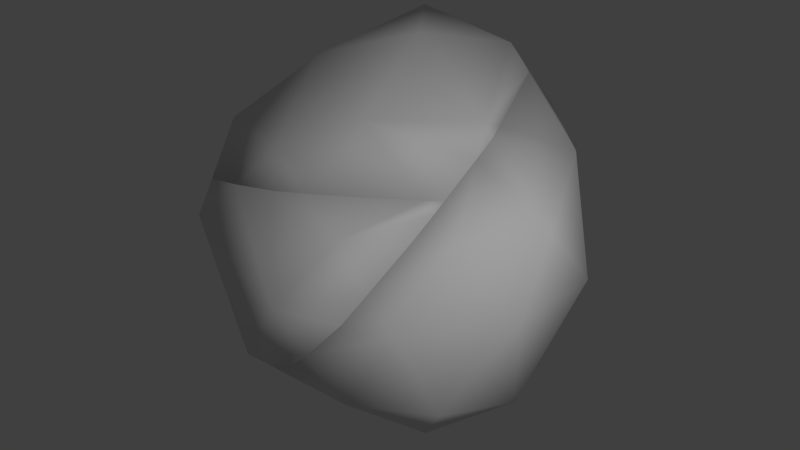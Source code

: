 # Source: asteroid2.blend  (saved by Blender 2.74.0; exported with 4.5.12 LTS)
import bpy
from mathutils import Matrix  # noqa: F401  (used for matrix-valued properties, if any)

bpy.ops.wm.read_factory_settings(use_empty=True)
scene = bpy.context.scene
scene.name = 'Scene'

# ---- collections
col_collection_1 = bpy.data.collections.new('Collection 1'); scene.collection.children.link(col_collection_1)
col_collection_2 = bpy.data.collections.new('Collection 2'); scene.collection.children.link(col_collection_2)

# ---- materials (node trees are filled in below, after node groups)
mat_material = bpy.data.materials.new('Material')
mat_material.alpha_threshold = 0.0
mat_material.use_transparent_shadow = False
mat_material.roughness = 0.5

# ---- material node trees

# ---- world
world_world = bpy.data.worlds.new('World'); scene.world = world_world
world_world.color = (0.05088, 0.05088, 0.05088)
world_world.use_sun_shadow = False
world_world.sun_shadow_jitter_overblur = 0.0
world_world.cycles.sampling_method = 'MANUAL'
world_world.cycles.sample_map_resolution = 256

# ---- lights
light_lamp = bpy.data.lights.new('Lamp', 'POINT')
light_lamp.transmission_factor = 0.0
light_lamp.cutoff_distance = 30.0
light_lamp.energy = 100.0
light_lamp.shadow_buffer_clip_start = 1.001
light_lamp.shadow_soft_size = 0.1
light_lamp.shadow_maximum_resolution = 0.006
light_lamp.use_absolute_resolution = True
light_lamp.cycles.use_multiple_importance_sampling = False

# ---- meshes
me_asteroid2_2 = bpy.data.meshes.new('asteroid2_2')
me_asteroid2_2.from_pydata([(0.4633, -0.5535, -0.1629), (0.3858, -0.6586, 0.07273), (0.09165, -0.5358, -0.324), (0.2564, -0.4998, -0.3611), (0.7713, -0.09246, 0.4308), (0.7681, -0.1452, 0.3982), (0.7486, -0.2581, 0.3144), (0.6786, -0.4355, 0.1395), (0.6338, -0.5338, 0.03584), (0.1164, -0.385, -0.452), (-0.0885, -0.1038, -0.5226), (-0.2452, 0.1953, -0.5302), (-0.3211, 0.3848, -0.5093), (-0.3707, 0.7446, -0.3655), (-0.3414, 0.7946, -0.3055), (-0.2898, 0.9121, -0.184), (-0.2543, 0.9924, -0.1005), (-0.273, -0.4339, 0.1698), (0.7127, -0.1391, 0.4335), (0.4547, -0.3062, 0.434), (0.5107, -0.4229, 0.3058), (-0.397, -0.07984, -0.3337), (-0.559, 0.4504, -0.3187), (-0.4376, 0.6598, -0.03492), (-0.4979, 0.5657, -0.01803), (-0.2779, 0.95, -0.09216), (-0.0934, -0.38, 0.3493), (0.1783, -0.4147, 0.413), (0.3039, -0.3723, 0.4247), (-0.5896, 0.08328, 0.09046), (-0.5712, 0.1689, 0.08859), (-0.3102, -0.3157, 0.2873), (-0.5814, 0.09426, 0.1093), (-0.5749, 0.07012, 0.118)], [], [(0, 1, 2, 3), (4, 5, 6, 7, 8, 0, 3, 9, 10, 11, 12, 13, 14, 15, 16), (8, 1, 0), (2, 1, 17), (3, 2, 9), (18, 5, 4), (19, 20, 6, 5, 18), (6, 20, 7), (7, 20, 1, 8), (9, 2, 21, 10), (10, 21, 11), (11, 21, 22, 12), (12, 22, 13), (23, 14, 13, 22, 24), (25, 15, 14, 23), (16, 15, 25), (21, 2, 17), (26, 17, 1, 27), (28, 20, 19), (27, 1, 20, 28), (22, 21, 29), (24, 22, 29, 30), (29, 21, 17), (31, 17, 26), (30, 29, 32), (33, 29, 17, 31), (32, 29, 33), (30, 32, 33, 31, 26, 27, 28, 19, 18, 4, 16, 25, 23, 24)])
me_asteroid2_2.polygons.foreach_set('use_smooth', [True] * 28)
_uv = me_asteroid2_2.uv_layers.new(name='UVMap')
_uv.uv.foreach_set('vector', [0.1162, 0.5521, 0.02481, 0.4556, 0.09132, 0.5022, 0.1371, 0.5591, 0.3611, 0.4684, 0.3585, 0.4554, 0.3565, 0.4254, 0.3632, 0.3709, 0.3685, 0.3396, 0.4108, 0.3033, 0.4671, 0.2775, 0.51, 0.2785, 0.58, 0.3063, 0.6389, 0.3473, 0.6701, 0.3775, 0.7054, 0.4526, 0.701, 0.4697, 0.6952, 0.5068, 0.6912, 0.5322, 0.1516, 0.7461, 0.02481, 0.4556, 0.1162, 0.5521, 0.09132, 0.5022, 0.02481, 0.4556, 0.2459, 0.203, 0.1371, 0.5591, 0.09132, 0.5022, 0.1437, 0.5315, 0.8651, 0.7373, 0.845, 0.8047, 0.8254, 0.7916, 0.9649, 0.601, 0.9497, 0.7693, 0.8549, 0.8838, 0.8426, 0.8029, 0.8626, 0.7357, 0.6887, 0.97, 0.5075, 0.9986, 0.3584, 0.9711, 0.1514, 0.923, 0.03513, 0.8889, 0.02666, 0.4562, 0.1527, 0.7449, 0.1437, 0.5315, 0.09132, 0.5022, 0.1864, 0.3421, 0.2132, 0.4754, 0.2132, 0.4754, 0.1864, 0.3421, 0.2271, 0.444, 0.2271, 0.444, 0.1864, 0.3421, 0.3003, 0.288, 0.2692, 0.4148, 0.2692, 0.4148, 0.3003, 0.288, 0.3316, 0.3251, 0.389, 0.2533, 0.3512, 0.3183, 0.3316, 0.3251, 0.3003, 0.288, 0.3794, 0.2411, 0.4105, 0.3121, 0.3882, 0.3198, 0.3512, 0.3183, 0.389, 0.2533, 0.4212, 0.3209, 0.3882, 0.3198, 0.4105, 0.3121, 0.1864, 0.3421, 0.09132, 0.5022, 0.2459, 0.203, 0.2429, 0.1312, 0.2459, 0.203, 0.02481, 0.4556, 0.1805, 0.1646, 0.6159, 0.04817, 0.9905, 0.03918, 0.9909, 0.1346, 0.1853, 0.1669, 0.02666, 0.4562, 0.04058, 0.09829, 0.1436, 0.07756, 0.3003, 0.288, 0.1864, 0.3421, 0.3337, 0.1987, 0.3794, 0.2411, 0.3003, 0.288, 0.3337, 0.1987, 0.3454, 0.2032, 0.3337, 0.1987, 0.1864, 0.3421, 0.2459, 0.203, 0.3228, 0.1749, 0.2459, 0.203, 0.2429, 0.1312, 0.3454, 0.2032, 0.3337, 0.1987, 0.341, 0.198, 0.3422, 0.1937, 0.3337, 0.1987, 0.2459, 0.203, 0.3228, 0.1749, 0.341, 0.198, 0.3337, 0.1987, 0.3422, 0.1937, 0.5841, 0.36, 0.5725, 0.3481, 0.5673, 0.3458, 0.4612, 0.3357, 0.4187, 0.3621, 0.3734, 0.4016, 0.3628, 0.428, 0.3527, 0.4618, 0.3449, 0.5272, 0.3446, 0.5432, 0.6827, 0.5258, 0.6787, 0.516, 0.6509, 0.4497, 0.6431, 0.4268])
me_asteroid2_2.materials.append(mat_material)
me_asteroid2_2.use_remesh_preserve_volume = False
me_asteroid2_2.use_remesh_preserve_attributes = False
me_asteroid2_2.use_mirror_vertex_groups = False
me_asteroid2_2.update()
me_asteroid2_1 = bpy.data.meshes.new('asteroid2_1')
me_asteroid2_1.from_pydata([(0.1106, -0.7896, 0.01115), (0.03185, -0.6971, 0.1403), (-0.1611, -0.755, -0.05254), (0.2363, -0.7472, 0.02278), (-0.4429, -0.4841, 0.09086), (-0.3779, -0.6906, -0.1145), (0.3871, -0.6811, 0.03212), (0.2882, -0.4746, 0.2588), (-0.1266, -0.2566, 0.391), (-0.6426, -0.3048, -0.2839), (0.645, -0.514, 0.03162), (-0.4711, -0.04008, 0.1212), (-0.6491, -0.2807, -0.2925), (0.7036, -0.4674, 0.02888), (0.7148, -0.2808, 0.1441), (0.6643, -0.1639, 0.2487), (0.2296, -0.03347, 0.4965), (-0.03187, 0.3276, 0.4898), (-0.5458, 0.228, -0.3228), (-0.6389, -0.2061, -0.3133), (-0.3219, 0.6175, -0.5024), (-0.2929, 0.6831, -0.4342), (-0.1995, 0.698, -0.323), (0.03395, 0.7377, -0.04405), (0.1949, 0.7083, 0.1171), (0.4042, 0.5179, 0.2426), (0.512, 0.3697, 0.2795), (0.6878, -0.09747, 0.2155), (0.7178, -0.1756, 0.2055), (-0.3328, 0.4279, 0.1824), (-0.5655, 0.1907, -0.4199), (-0.3456, 0.5751, -0.494), (-0.3186, 0.6608, -0.2864), (0.01713, 0.7106, 0.1908), (0.3906, 0.4023, 0.3791), (-0.5053, 0.2848, -0.4368)], [], [(0, 1, 2), (3, 1, 0), (2, 1, 4, 5), (6, 7, 1, 3), (4, 1, 8), (5, 4, 9), (10, 7, 6), (8, 1, 7), (11, 4, 8), (9, 4, 11, 12), (13, 14, 15, 7, 10), (8, 7, 16), (17, 11, 8), (12, 11, 18, 19), (20, 21, 22, 23, 24, 25, 26, 27, 28, 14, 13), (28, 15, 14), (7, 15, 16), (17, 8, 16), (29, 11, 17), (18, 11, 29), (19, 18, 30), (31, 32, 21, 20), (21, 32, 22), (22, 32, 33, 23), (23, 33, 24), (24, 33, 34, 25), (25, 34, 26), (26, 34, 15, 27), (27, 15, 28), (15, 34, 16), (34, 17, 16), (33, 29, 17), (32, 18, 29), (30, 18, 35), (35, 18, 32, 31), (32, 29, 33), (34, 33, 17), (19, 30, 35, 31, 20, 13, 10, 6, 3, 0, 2, 5, 9, 12)])
me_asteroid2_1.polygons.foreach_set('use_smooth', [True] * 38)
_uv = me_asteroid2_1.uv_layers.new(name='UVMap')
_uv.uv.foreach_set('vector', [0.1805, 0.1646, 0.2396, 0.05413, 0.2429, 0.1312, 0.1436, 0.07756, 0.2455, 0.05706, 0.1853, 0.1669, 0.2429, 0.1312, 0.2396, 0.05413, 0.4571, 0.1258, 0.3228, 0.1749, 0.9909, 0.1346, 0.9917, 0.3033, 0.2455, 0.05706, 0.6159, 0.04817, 0.4571, 0.1258, 0.2396, 0.05413, 0.7198, 0.2195, 0.3228, 0.1749, 0.4571, 0.1258, 0.3422, 0.1937, 0.8626, 0.7357, 0.9917, 0.3033, 0.9649, 0.601, 0.7198, 0.2195, 0.2396, 0.05413, 0.9947, 0.3033, 0.5017, 0.182, 0.4571, 0.1258, 0.7198, 0.2195, 0.3422, 0.1937, 0.4571, 0.1258, 0.5017, 0.182, 0.341, 0.198, 0.8254, 0.7916, 0.7561, 0.7452, 0.7357, 0.6482, 0.9947, 0.3033, 0.8651, 0.7373, 0.7198, 0.2195, 0.9947, 0.3033, 0.8337, 0.4363, 0.7228, 0.3396, 0.5017, 0.182, 0.7198, 0.2195, 0.341, 0.198, 0.5017, 0.182, 0.4049, 0.2259, 0.3454, 0.2032, 0.6912, 0.5322, 0.6879, 0.5529, 0.665, 0.5737, 0.6078, 0.6263, 0.5648, 0.6492, 0.4994, 0.6435, 0.4626, 0.6288, 0.3883, 0.552, 0.3757, 0.5393, 0.3699, 0.5141, 0.3611, 0.4684, 0.73, 0.6635, 0.7357, 0.6482, 0.7561, 0.7452, 0.9947, 0.3033, 0.7357, 0.6482, 0.8337, 0.4363, 0.7228, 0.3396, 0.7198, 0.2195, 0.8337, 0.4363, 0.5382, 0.2485, 0.5017, 0.182, 0.7228, 0.3396, 0.4049, 0.2259, 0.5017, 0.182, 0.5382, 0.2485, 0.3454, 0.2032, 0.4049, 0.2259, 0.3794, 0.2411, 0.4105, 0.3121, 0.4608, 0.2948, 0.4481, 0.3219, 0.4212, 0.3209, 0.4481, 0.3219, 0.4608, 0.2948, 0.4835, 0.3316, 0.4835, 0.3316, 0.4608, 0.2948, 0.6583, 0.3732, 0.6087, 0.3884, 0.6087, 0.3884, 0.6583, 0.3732, 0.668, 0.4287, 0.668, 0.4287, 0.6583, 0.3732, 0.7646, 0.4838, 0.7326, 0.4903, 0.7326, 0.4903, 0.7646, 0.4838, 0.746, 0.5354, 0.746, 0.5354, 0.7646, 0.4838, 0.7357, 0.6482, 0.7302, 0.6512, 0.7302, 0.6512, 0.7357, 0.6482, 0.73, 0.6635, 0.7357, 0.6482, 0.7646, 0.4838, 0.8337, 0.4363, 0.7646, 0.4838, 0.7228, 0.3396, 0.8337, 0.4363, 0.6583, 0.3732, 0.5382, 0.2485, 0.7228, 0.3396, 0.4608, 0.2948, 0.4049, 0.2259, 0.5382, 0.2485, 0.3794, 0.2411, 0.4049, 0.2259, 0.389, 0.2533, 0.389, 0.2533, 0.4049, 0.2259, 0.4608, 0.2948, 0.4105, 0.3121, 0.4608, 0.2948, 0.5382, 0.2485, 0.6583, 0.3732, 0.7646, 0.4838, 0.6583, 0.3732, 0.7228, 0.3396, 0.5841, 0.36, 0.6431, 0.4268, 0.6509, 0.4497, 0.6787, 0.516, 0.6827, 0.5258, 0.3446, 0.5432, 0.3449, 0.5272, 0.3527, 0.4618, 0.3628, 0.428, 0.3734, 0.4016, 0.4187, 0.3621, 0.4612, 0.3357, 0.5673, 0.3458, 0.5725, 0.3481])
me_asteroid2_1.materials.append(mat_material)
me_asteroid2_1.use_remesh_preserve_volume = False
me_asteroid2_1.use_remesh_preserve_attributes = False
me_asteroid2_1.use_mirror_vertex_groups = False
me_asteroid2_1.update()
me_asteroid2_3 = bpy.data.meshes.new('asteroid2_3')
me_asteroid2_3.from_pydata([(-0.1026, -0.08552, -0.7319), (0.2788, -0.3991, -0.6317), (-0.2331, -0.4611, -0.5732), (-0.5571, 0.003493, -0.5335), (0.1709, 0.0742, -0.6935), (0.1577, -0.7736, -0.3263), (-0.3723, 0.3473, -0.6242), (-0.6378, -0.1428, -0.4291), (-0.481, -0.4419, -0.4214), (0.6125, -0.2172, -0.4107), (-0.2761, -0.7231, -0.3508), (-0.1362, -0.8379, -0.26), (0.5547, -0.6647, -0.2574), (-0.7077, 0.4933, -0.2781), (-0.7136, 0.04665, -0.4082), (0.3825, 0.3139, -0.2888), (-0.1267, 0.6376, -0.449), (0.07076, -0.8917, -0.06173), (0.4171, -0.7833, 0.1108), (-0.549, 0.7796, -0.3271), (-0.7633, 0.4065, -0.2643), (0.7184, 0.1229, 0.07022), (0.7337, -0.402, 0.1071), (0.2413, -0.8719, 0.137), (-0.6178, 0.7199, 0.0688), (-0.6823, 0.5739, -0.08283), (-0.7339, 0.4565, -0.2044), (0.2968, 0.6308, 0.09489), (-0.2652, 0.8158, 0.1003), (0.2861, -0.7736, 0.2406), (0.4993, -0.4969, 0.4207), (-0.5243, 0.7348, 0.18), (0.7363, -0.2135, 0.4307), (0.4987, 0.3227, 0.5269), (0.356, -0.5962, 0.4155), (-0.2909, 0.7745, 0.459), (0.1015, 0.7422, 0.524), (0.3756, -0.4833, 0.4994), (0.3899, -0.2439, 0.6472), (0.3929, -0.1388, 0.7085), (-0.13, 0.7452, 0.6201), (0.363, -0.06066, 0.7186), (0.1871, 0.4065, 0.7825), (0.07938, 0.5547, 0.7456)], [], [(0, 1, 2), (0, 2, 3), (1, 0, 4), (2, 1, 5), (0, 3, 6), (7, 3, 2, 8), (9, 1, 4), (0, 6, 4), (10, 2, 5, 11), (1, 12, 5), (6, 3, 13), (14, 3, 7), (8, 2, 10), (9, 4, 15), (12, 1, 9), (4, 6, 16), (11, 5, 17), (5, 12, 18), (6, 13, 19), (20, 13, 3, 14), (9, 15, 21), (4, 16, 15), (12, 9, 22), (6, 19, 16), (17, 5, 18, 23), (12, 22, 18), (24, 19, 13, 25), (26, 13, 20), (22, 9, 21), (15, 27, 21), (15, 16, 27), (16, 19, 28), (23, 18, 29), (18, 22, 30), (31, 28, 19, 24), (25, 13, 26), (22, 21, 32), (21, 27, 33), (27, 16, 28), (29, 18, 30, 34), (22, 32, 30), (35, 28, 31), (21, 33, 32), (27, 36, 33), (27, 28, 36), (34, 30, 37), (38, 30, 32, 39), (40, 36, 28, 35), (39, 32, 33, 41), (42, 33, 36, 43), (37, 30, 38), (43, 36, 40), (41, 33, 42), (10, 11, 17, 23, 29, 34, 37, 38, 39, 41, 42, 43, 40, 35, 31, 24, 25, 26, 20, 14, 7, 8)])
me_asteroid2_3.polygons.foreach_set('use_smooth', [True] * 54)
_uv = me_asteroid2_3.uv_layers.new(name='UVMap')
_uv.uv.foreach_set('vector', [0.3069, 0.6493, 0.3029, 0.7031, 0.2346, 0.5825, 0.3069, 0.6493, 0.2346, 0.5825, 0.2487, 0.4982, 0.3029, 0.7031, 0.3069, 0.6493, 0.3895, 0.6675, 0.2346, 0.5825, 0.3029, 0.7031, 0.2187, 0.6605, 0.3069, 0.6493, 0.2487, 0.4982, 0.3504, 0.5333, 0.2271, 0.444, 0.2487, 0.4982, 0.2346, 0.5825, 0.2132, 0.4754, 0.4885, 0.6958, 0.3029, 0.7031, 0.3895, 0.6675, 0.3069, 0.6493, 0.3504, 0.5333, 0.3895, 0.6675, 0.1437, 0.5315, 0.2346, 0.5825, 0.2187, 0.6605, 0.1371, 0.5591, 0.3029, 0.7031, 0.3567, 0.748, 0.2187, 0.6605, 0.3504, 0.5333, 0.2487, 0.4982, 0.3409, 0.336, 0.2692, 0.4148, 0.2487, 0.4982, 0.2271, 0.444, 0.2132, 0.4754, 0.2346, 0.5825, 0.1437, 0.5315, 0.4885, 0.6958, 0.3895, 0.6675, 0.572, 0.6347, 0.3567, 0.748, 0.3029, 0.7031, 0.4885, 0.6958, 0.3895, 0.6675, 0.3504, 0.5333, 0.4834, 0.518, 0.1371, 0.5591, 0.2187, 0.6605, 0.1162, 0.5521, 0.2187, 0.6605, 0.3567, 0.748, 0.2415, 0.9521, 0.3504, 0.5333, 0.3409, 0.336, 0.4142, 0.3945, 0.3316, 0.3251, 0.3409, 0.336, 0.2487, 0.4982, 0.2692, 0.4148, 0.4885, 0.6958, 0.572, 0.6347, 0.6648, 0.727, 0.3895, 0.6675, 0.4834, 0.518, 0.572, 0.6347, 0.3567, 0.748, 0.4885, 0.6958, 0.619, 0.7851, 0.3504, 0.5333, 0.4142, 0.3945, 0.4834, 0.518, 0.1162, 0.5521, 0.2187, 0.6605, 0.2415, 0.9521, 0.1516, 0.7461, 0.3567, 0.748, 0.619, 0.7851, 0.2415, 0.9521, 0.4481, 0.3219, 0.4142, 0.3945, 0.3409, 0.336, 0.3882, 0.3198, 0.3512, 0.3183, 0.3409, 0.336, 0.3316, 0.3251, 0.619, 0.7851, 0.4885, 0.6958, 0.6648, 0.727, 0.572, 0.6347, 0.6283, 0.5835, 0.6648, 0.727, 0.572, 0.6347, 0.4834, 0.518, 0.6283, 0.5835, 0.4834, 0.518, 0.4142, 0.3945, 0.5329, 0.4118, 0.1527, 0.7449, 0.2421, 0.9497, 0.1514, 0.923, 0.2415, 0.9521, 0.619, 0.7851, 0.8001, 0.9551, 0.4835, 0.3316, 0.5329, 0.4118, 0.4142, 0.3945, 0.4481, 0.3219, 0.3882, 0.3198, 0.3409, 0.336, 0.3512, 0.3183, 0.619, 0.7851, 0.6648, 0.727, 0.6933, 0.7617, 0.6648, 0.727, 0.6283, 0.5835, 0.6983, 0.6681, 0.6283, 0.5835, 0.4834, 0.518, 0.5329, 0.4118, 0.3584, 0.9711, 0.2421, 0.9497, 0.7978, 0.9527, 0.6887, 0.97, 0.619, 0.7851, 0.6933, 0.7617, 0.8001, 0.9551, 0.6087, 0.3884, 0.5329, 0.4118, 0.4835, 0.3316, 0.6648, 0.727, 0.6983, 0.6681, 0.6933, 0.7617, 0.6283, 0.5835, 0.6805, 0.501, 0.6983, 0.6681, 0.6283, 0.5835, 0.5329, 0.4118, 0.6805, 0.501, 0.8549, 0.8838, 0.7978, 0.9527, 0.8426, 0.8029, 0.7561, 0.7452, 0.8001, 0.9551, 0.6933, 0.7617, 0.73, 0.6635, 0.668, 0.4287, 0.6805, 0.501, 0.5329, 0.4118, 0.6087, 0.3884, 0.73, 0.6635, 0.6933, 0.7617, 0.6983, 0.6681, 0.7302, 0.6512, 0.746, 0.5354, 0.6983, 0.6681, 0.6805, 0.501, 0.7326, 0.4903, 0.845, 0.8047, 0.8001, 0.9551, 0.7561, 0.7452, 0.7326, 0.4903, 0.6805, 0.501, 0.668, 0.4287, 0.7302, 0.6512, 0.6983, 0.6681, 0.746, 0.5354, 0.51, 0.2785, 0.4671, 0.2775, 0.4108, 0.3033, 0.3685, 0.3396, 0.3632, 0.3709, 0.3565, 0.4254, 0.3585, 0.4554, 0.3699, 0.5141, 0.3757, 0.5393, 0.3883, 0.552, 0.4626, 0.6288, 0.4994, 0.6435, 0.5648, 0.6492, 0.6078, 0.6263, 0.665, 0.5737, 0.6879, 0.5529, 0.6952, 0.5068, 0.701, 0.4697, 0.7054, 0.4526, 0.6701, 0.3775, 0.6389, 0.3473, 0.58, 0.3063])
me_asteroid2_3.materials.append(mat_material)
me_asteroid2_3.use_remesh_preserve_volume = False
me_asteroid2_3.use_remesh_preserve_attributes = False
me_asteroid2_3.use_mirror_vertex_groups = False
me_asteroid2_3.update()

# ---- objects
ob_lamp = bpy.data.objects.new('Lamp', light_lamp)
ob_asteroid2_2 = bpy.data.objects.new('asteroid2_2', me_asteroid2_2)
ob_asteroid2_1 = bpy.data.objects.new('asteroid2_1', me_asteroid2_1)
ob_asteroid2_3 = bpy.data.objects.new('asteroid2_3', me_asteroid2_3)

# ---- transforms, parenting, visibility, modifiers, constraints
ob_lamp.location = (2.517, -1.466, 1.757)
ob_lamp.rotation_euler = (0.6503, 0.05522, 1.866)
ob_lamp.lock_rotations_4d = False
ob_lamp.empty_display_type = 'ARROWS'
ob_lamp.color = (0.0, 0.0, 0.0, 0.0)
ob_lamp.lineart.crease_threshold = 0.0
ob_asteroid2_2.location = (-0.2726, -0.3286, -0.04849)
ob_asteroid2_2.lineart.crease_threshold = 0.0
ob_asteroid2_1.location = (-0.2049, 0.04629, 0.3534)
ob_asteroid2_1.lineart.crease_threshold = 0.0
ob_asteroid2_3.location = (0.1199, 0.009485, -0.1496)
ob_asteroid2_3.lineart.crease_threshold = 0.0

# ---- collection membership
col_collection_1.objects.link(ob_lamp)
col_collection_2.objects.link(ob_asteroid2_2)
col_collection_2.objects.link(ob_asteroid2_1)
col_collection_2.objects.link(ob_asteroid2_3)

# ---- scene / render settings (as saved in the file)
scene.frame_start = 1; scene.frame_end = 250; scene.frame_set(1)
scene.render.engine = 'BLENDER_EEVEE_NEXT'
scene.render.resolution_percentage = 50
scene.render.dither_intensity = 0.0
scene.cycles.use_denoising = False
scene.cycles.samples = 10
scene.cycles.sampling_pattern = 'TABULATED_SOBOL'
scene.cycles.light_sampling_threshold = 0.0
scene.cycles.use_adaptive_sampling = False
scene.cycles.use_light_tree = False
scene.cycles.blur_glossy = 0.0
scene.cycles.pixel_filter_type = 'GAUSSIAN'
scene.cycles.sample_clamp_indirect = 0.0
scene.view_settings.view_transform = 'Standard'
bpy.context.view_layer.update()

# ---- added for rendering (the .blend has no active camera): camera
cam_auto = bpy.data.cameras.new('AutoCamera')
cam_auto.lens = 50.0
cam_auto.sensor_width = 36.0
cam_auto.clip_end = 1000.0
ob_auto_camera = bpy.data.objects.new('AutoCamera', cam_auto)
scene.collection.objects.link(ob_auto_camera)
ob_auto_camera.location = (2.80886, -3.4552, 2.23365)
ob_auto_camera.rotation_euler = (1.09748, -7.21219e-08, 0.694738)
scene.camera = ob_auto_camera
bpy.context.view_layer.update()
